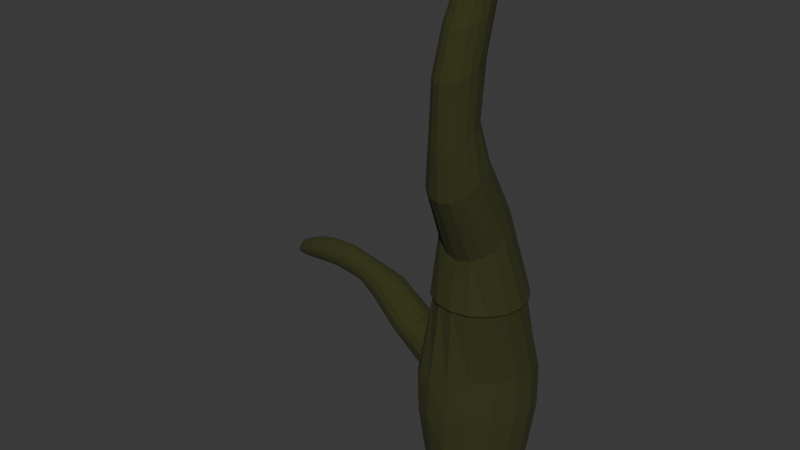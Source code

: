 # Source: tree.blend  (saved by Blender 5.0.119; exported with 4.5.12 LTS)
import bpy
from mathutils import Matrix  # noqa: F401  (used for matrix-valued properties, if any)

bpy.ops.wm.read_factory_settings(use_empty=True)
scene = bpy.context.scene
scene.name = 'Scene'

# ---- collections
col_collection = bpy.data.collections.new('Collection'); scene.collection.children.link(col_collection)

# ---- materials (node trees are filled in below, after node groups)
mat_cactus_material = bpy.data.materials.new('cactus_material')

# ---- material node trees
mat_cactus_material.use_nodes = True; mat_cactus_material.node_tree.nodes.clear()
_N = mat_cactus_material.node_tree.nodes; _L = mat_cactus_material.node_tree.links
n0 = _N.new('ShaderNodeBsdfPrincipled'); n0.name = 'Principled BSDF'; n0.location = (-200, 100)
n0.inputs[0].default_value = (0.03326, 0.03665, 0.005573, 1.0)
n0.inputs[2].default_value = 1.0
n1 = _N.new('ShaderNodeOutputMaterial'); n1.name = 'Material Output'; n1.location = (200, 100)
_L.new(n0.outputs[0], n1.inputs[0])
n1.is_active_output = True

# ---- world
world_world = bpy.data.worlds.new('World'); scene.world = world_world
world_world.use_nodes = True; world_world.node_tree.nodes.clear()
_N = world_world.node_tree.nodes; _L = world_world.node_tree.links
n0 = _N.new('ShaderNodeOutputWorld'); n0.name = 'World Output'; n0.location = (200, 100)
n1 = _N.new('ShaderNodeBackground'); n1.name = 'Background'; n1.location = (-200, 100)
n1.inputs[0].default_value = (0.05088, 0.05088, 0.05088, 1.0)
_L.new(n1.outputs[0], n0.inputs[0])
n0.is_active_output = True
world_world.color = (0.05088, 0.05088, 0.05088)
world_world.sun_shadow_jitter_overblur = 0.0

# ---- meshes
me_cylinder_001 = bpy.data.meshes.new('Cylinder.001')
me_cylinder_001.from_pydata([(0.0, -0.09114, 0.6444), (0.1376, -0.1505, 0.6193), (0.1946, -0.3165, 0.5284), (0.1376, -0.4294, 0.449), (0.0, -0.4845, 0.4036), (-0.1376, -0.4294, 0.449), (-0.1946, -0.2921, 0.5444), (-0.1376, -0.1505, 0.6193), (0.0, -0.1113, 1.273), (0.1, -0.1656, 1.262), (0.1415, -0.2976, 1.227), (0.1, -0.4301, 1.18), (0.0, -0.4848, 1.157), (-0.1, -0.4301, 1.18), (-0.1415, -0.2976, 1.227), (-0.1, -0.1656, 1.262), (0.0, 0.04452, 1.719), (0.07912, -0.003938, 1.717), (0.1119, -0.1223, 1.706), (0.07912, -0.2423, 1.687), (-1.49e-08, -0.2924, 1.677), (-0.07912, -0.2423, 1.687), (-0.1119, -0.1223, 1.706), (-0.07912, -0.003938, 1.717), (-1.49e-08, 0.1002, 1.912), (0.04408, 0.07174, 1.912), (0.06234, 0.002561, 1.91), (0.04408, -0.06731, 1.906), (-1.49e-08, -0.09644, 1.903), (-0.04408, -0.06731, 1.906), (-0.06234, 0.002561, 1.91), (-0.04408, 0.07175, 1.912), (0.07446, -0.1066, 0.6382), (-3.142e-09, 0.3368, -0.4313), (0.2382, 0.2382, -0.4313), (0.1798, -0.2159, 0.5875), (0.3368, -1.488e-09, -0.4313), (0.1798, -0.3671, 0.4953), (0.2382, -0.2382, -0.4313), (0.07446, -0.4703, 0.4158), (2.211e-09, -0.3368, -0.4313), (-0.07446, -0.4703, 0.4158), (-0.2382, -0.2382, -0.4313), (-0.1798, -0.3671, 0.4953), (-0.3368, -4.079e-09, -0.4313), (-0.1798, -0.2159, 0.5875), (-0.2382, 0.2382, -0.4313), (-0.07446, -0.1066, 0.6382), (0.05414, -0.1254, 1.27), (0.1307, -0.2261, 1.247), (0.1307, -0.3693, 1.203), (0.05414, -0.4706, 1.163), (-0.05414, -0.4706, 1.163), (-0.1307, -0.3693, 1.203), (-0.1307, -0.2261, 1.247), (-0.05414, -0.1254, 1.27), (0.1039, -0.2119, 0.8788), (0.147, -0.332, 0.8281), (0.0, -0.4993, 0.7356), (-0.1039, -0.4507, 0.7652), (-0.1039, -0.2119, 0.8788), (0.0, -0.1621, 0.8962), (0.1039, -0.4507, 0.7652), (-0.147, -0.332, 0.8281), (0.04278, 0.03179, 1.718), (0.1033, -0.05812, 1.712), (0.1033, -0.1871, 1.696), (0.04278, -0.2792, 1.679), (-0.04278, -0.2792, 1.679), (-0.1033, -0.1871, 1.696), (-0.1033, -0.05812, 1.712), (-0.04278, 0.03179, 1.718), (-0.09203, -0.3437, 1.482), (-0.1302, -0.2109, 1.514), (0.09203, -0.3437, 1.482), (0.0, -0.3989, 1.466), (0.09203, -0.07949, 1.535), (0.1302, -0.2109, 1.514), (-0.09203, -0.07949, 1.535), (0.0, -0.02565, 1.541), (0.02048, 0.08761, 1.922), (0.04943, 0.04221, 1.921), (0.04943, -0.02253, 1.919), (0.02048, -0.06866, 1.916), (-0.02048, -0.06866, 1.916), (-0.04943, -0.02253, 1.919), (-0.04943, 0.04221, 1.921), (-0.02048, 0.08761, 1.922), (-1.49e-08, 0.09051, 1.846), (0.06154, 0.05156, 1.845), (-0.06154, 0.05156, 1.845), (-0.06154, -0.1397, 1.832), (-0.08703, -0.04347, 1.841), (0.06154, -0.1397, 1.832), (-1.49e-08, -0.1799, 1.826), (0.08703, -0.04347, 1.841), (0.1286, 0.3106, -0.4321), (0.3106, 0.1286, -0.4321), (0.3106, -0.1286, -0.4321), (0.1286, -0.3106, -0.4321), (-0.1286, -0.3106, -0.4321), (-0.3106, -0.1286, -0.4321), (0.1358, -0.2671, 0.857), (-0.3106, 0.1286, -0.4321), (-0.1286, 0.3106, -0.4321), (-0.1202, -0.2826, 1.498), (-0.05625, -0.4867, 0.7435), (-0.05625, -0.175, 0.8919), (0.05625, -0.175, 0.8919), (0.1358, -0.3965, 0.7956), (-0.1358, -0.3965, 0.7956), (0.05625, -0.4867, 0.7435), (-0.1358, -0.2671, 0.857), (0.03293, 0.07935, 1.846), (0.0498, -0.3845, 1.471), (0.1202, -0.1395, 1.527), (-0.1202, -0.1395, 1.527), (-0.0498, -0.3845, 1.471), (0.1202, -0.2826, 1.498), (0.0498, -0.0396, 1.539), (-0.0498, -0.0396, 1.539), (-1.49e-08, 0.01911, 1.933), (-0.03293, 0.07935, 1.846), (-0.0795, -0.09452, 1.837), (0.03293, -0.1677, 1.829), (0.0795, 0.007863, 1.844), (-0.0795, 0.007863, 1.844), (-0.03293, -0.1677, 1.829), (0.0795, -0.09452, 1.837), (-1.49e-08, 0.1079, 0.249), (0.1722, 0.0474, 0.2145), (0.2435, -0.1098, 0.09264), (0.1722, -0.2217, -0.02216), (0.0, -0.2704, -0.08505), (-0.1722, -0.2217, -0.02216), (-0.2435, -0.09302, 0.1104), (-0.1722, 0.0474, 0.2145), (0.09322, 0.09335, 0.2388), (0.2251, -0.04416, 0.1651), (0.2251, -0.1671, 0.008897), (0.09322, -0.2564, -0.07028), (-0.09322, -0.2564, -0.07028), (-0.2251, -0.1629, 0.04016), (-0.2251, -0.01686, 0.1685), (-0.09322, 0.09335, 0.2388)], [], [(129, 0, 32, 137), (137, 32, 1, 130), (130, 1, 35, 138), (138, 35, 2, 131), (131, 2, 37, 139), (139, 37, 3, 132), (132, 3, 39, 140), (140, 39, 4, 133), (133, 4, 41, 141), (141, 41, 5, 134), (134, 5, 43, 142), (142, 43, 6, 135), (2, 35, 102, 57), (35, 1, 56, 102), (102, 56, 9, 49), (57, 102, 49, 10), (135, 6, 45, 143), (143, 45, 7, 136), (136, 7, 47, 144), (144, 47, 0, 129), (14, 53, 105, 73), (53, 13, 72, 105), (105, 72, 21, 69), (73, 105, 69, 22), (5, 41, 106, 59), (41, 4, 58, 106), (106, 58, 12, 52), (59, 106, 52, 13), (0, 47, 107, 61), (47, 7, 60, 107), (107, 60, 15, 55), (61, 107, 55, 8), (1, 32, 108, 56), (32, 0, 61, 108), (108, 61, 8, 48), (56, 108, 48, 9), (3, 37, 109, 62), (37, 2, 57, 109), (109, 57, 10, 50), (62, 109, 50, 11), (6, 43, 110, 63), (43, 5, 59, 110), (110, 59, 13, 53), (63, 110, 53, 14), (4, 39, 111, 58), (39, 3, 62, 111), (111, 62, 11, 51), (58, 111, 51, 12), (7, 45, 112, 60), (45, 6, 63, 112), (112, 63, 14, 54), (60, 112, 54, 15), (17, 64, 113, 89), (64, 16, 88, 113), (113, 88, 24, 80), (89, 113, 80, 25), (12, 51, 114, 75), (51, 11, 74, 114), (114, 74, 19, 67), (75, 114, 67, 20), (10, 49, 115, 77), (49, 9, 76, 115), (115, 76, 17, 65), (77, 115, 65, 18), (15, 54, 116, 78), (54, 14, 73, 116), (116, 73, 22, 70), (78, 116, 70, 23), (13, 52, 117, 72), (52, 12, 75, 117), (117, 75, 20, 68), (72, 117, 68, 21), (11, 50, 118, 74), (50, 10, 77, 118), (118, 77, 18, 66), (74, 118, 66, 19), (9, 48, 119, 76), (48, 8, 79, 119), (119, 79, 16, 64), (76, 119, 64, 17), (8, 55, 120, 79), (55, 15, 78, 120), (120, 78, 23, 71), (79, 120, 71, 16), (25, 80, 121, 81), (24, 87, 121, 80), (31, 86, 121, 87), (30, 85, 121, 86), (29, 84, 121, 85), (28, 83, 121, 84), (27, 82, 121, 83), (26, 81, 121, 82), (16, 71, 122, 88), (71, 23, 90, 122), (122, 90, 31, 87), (88, 122, 87, 24), (22, 69, 123, 92), (69, 21, 91, 123), (123, 91, 29, 85), (92, 123, 85, 30), (20, 67, 124, 94), (67, 19, 93, 124), (124, 93, 27, 83), (94, 124, 83, 28), (18, 65, 125, 95), (65, 17, 89, 125), (125, 89, 25, 81), (95, 125, 81, 26), (23, 70, 126, 90), (70, 22, 92, 126), (126, 92, 30, 86), (90, 126, 86, 31), (21, 68, 127, 91), (68, 20, 94, 127), (127, 94, 28, 84), (91, 127, 84, 29), (19, 66, 128, 93), (66, 18, 95, 128), (128, 95, 26, 82), (93, 128, 82, 27), (104, 144, 129, 33), (46, 136, 144, 104), (103, 143, 136, 46), (44, 135, 143, 103), (101, 142, 135, 44), (42, 134, 142, 101), (100, 141, 134, 42), (40, 133, 141, 100), (99, 140, 133, 40), (38, 132, 140, 99), (98, 139, 132, 38), (36, 131, 139, 98), (97, 138, 131, 36), (34, 130, 138, 97), (96, 137, 130, 34), (33, 129, 137, 96)])
_uv = me_cylinder_001.uv_layers.new(name='UVMap')
_uv.uv.foreach_set('vector', [1.0, 0.875, 1.0, 1.0, 0.9375, 0.9236, 0.9375, 0.8325, 0.9375, 0.8325, 0.9375, 0.9236, 0.875, 0.9167, 0.875, 0.8281, 0.875, 0.8281, 0.875, 0.9167, 0.8125, 0.9167, 0.8125, 0.8281, 0.8125, 0.8281, 0.8125, 0.9167, 0.75, 0.9167, 0.75, 0.8281, 0.75, 0.8281, 0.75, 0.9167, 0.6875, 0.9167, 0.6875, 0.8281, 0.6875, 0.8281, 0.6875, 0.9167, 0.625, 0.9167, 0.625, 0.8281, 0.625, 0.8281, 0.625, 0.9167, 0.5625, 0.9167, 0.5625, 0.8281, 0.5625, 0.8281, 0.5625, 0.9167, 0.5, 0.9167, 0.5, 0.8281, 0.5, 0.8281, 0.5, 0.9167, 0.4375, 0.9167, 0.4375, 0.8281, 0.4375, 0.8281, 0.4375, 0.9167, 0.375, 0.9167, 0.375, 0.8281, 0.375, 0.8281, 0.375, 0.9167, 0.3125, 0.9167, 0.3125, 0.8281, 0.3125, 0.8281, 0.3125, 0.9167, 0.25, 0.9167, 0.25, 0.8281, 0.75, 0.9167, 0.8125, 0.9167, 0.8125, 0.9896, 0.75, 0.9896, 0.8125, 0.9167, 0.875, 0.9167, 0.875, 0.9896, 0.8125, 0.9896, 0.8125, 0.9896, 0.875, 0.9896, 0.875, 1.0, 0.8125, 1.0, 0.75, 0.9896, 0.8125, 0.9896, 0.8125, 1.0, 0.75, 1.0, 0.25, 0.8281, 0.25, 0.9167, 0.1875, 0.9167, 0.1875, 0.8281, 0.1875, 0.8281, 0.1875, 0.9167, 0.125, 0.9167, 0.125, 0.8281, 0.125, 0.8281, 0.125, 0.9167, 0.0625, 0.9236, 0.0625, 0.8325, 0.0625, 0.8325, 0.0625, 0.9236, 0.0, 1.0, 0.0, 0.875, 0.25, 1.0, 0.3125, 1.0, 0.3125, 1.0, 0.25, 1.0, 0.3125, 1.0, 0.375, 1.0, 0.375, 1.0, 0.3125, 1.0, 0.3125, 1.0, 0.375, 1.0, 0.375, 1.0, 0.3125, 1.0, 0.25, 1.0, 0.3125, 1.0, 0.3125, 1.0, 0.25, 1.0, 0.375, 0.9167, 0.4375, 0.9167, 0.4375, 0.9896, 0.375, 0.9896, 0.4375, 0.9167, 0.5, 0.9167, 0.5, 0.9896, 0.4375, 0.9896, 0.4375, 0.9896, 0.5, 0.9896, 0.5, 1.0, 0.4375, 1.0, 0.375, 0.9896, 0.4375, 0.9896, 0.4375, 1.0, 0.375, 1.0, 0.0, 1.0, 0.0625, 0.9236, 0.0625, 0.9913, 0.0, 1.0, 0.0625, 0.9236, 0.125, 0.9167, 0.125, 0.9896, 0.0625, 0.9913, 0.0625, 0.9913, 0.125, 0.9896, 0.125, 1.0, 0.0625, 1.0, 0.0, 1.0, 0.0625, 0.9913, 0.0625, 1.0, 0.0, 1.0, 0.875, 0.9167, 0.9375, 0.9236, 0.9375, 0.9913, 0.875, 0.9896, 0.9375, 0.9236, 1.0, 1.0, 1.0, 1.0, 0.9375, 0.9913, 0.9375, 0.9913, 1.0, 1.0, 1.0, 1.0, 0.9375, 1.0, 0.875, 0.9896, 0.9375, 0.9913, 0.9375, 1.0, 0.875, 1.0, 0.625, 0.9167, 0.6875, 0.9167, 0.6875, 0.9896, 0.625, 0.9896, 0.6875, 0.9167, 0.75, 0.9167, 0.75, 0.9896, 0.6875, 0.9896, 0.6875, 0.9896, 0.75, 0.9896, 0.75, 1.0, 0.6875, 1.0, 0.625, 0.9896, 0.6875, 0.9896, 0.6875, 1.0, 0.625, 1.0, 0.25, 0.9167, 0.3125, 0.9167, 0.3125, 0.9896, 0.25, 0.9896, 0.3125, 0.9167, 0.375, 0.9167, 0.375, 0.9896, 0.3125, 0.9896, 0.3125, 0.9896, 0.375, 0.9896, 0.375, 1.0, 0.3125, 1.0, 0.25, 0.9896, 0.3125, 0.9896, 0.3125, 1.0, 0.25, 1.0, 0.5, 0.9167, 0.5625, 0.9167, 0.5625, 0.9896, 0.5, 0.9896, 0.5625, 0.9167, 0.625, 0.9167, 0.625, 0.9896, 0.5625, 0.9896, 0.5625, 0.9896, 0.625, 0.9896, 0.625, 1.0, 0.5625, 1.0, 0.5, 0.9896, 0.5625, 0.9896, 0.5625, 1.0, 0.5, 1.0, 0.125, 0.9167, 0.1875, 0.9167, 0.1875, 0.9896, 0.125, 0.9896, 0.1875, 0.9167, 0.25, 0.9167, 0.25, 0.9896, 0.1875, 0.9896, 0.1875, 0.9896, 0.25, 0.9896, 0.25, 1.0, 0.1875, 1.0, 0.125, 0.9896, 0.1875, 0.9896, 0.1875, 1.0, 0.125, 1.0, 0.875, 1.0, 0.9375, 1.0, 0.9375, 1.0, 0.875, 1.0, 0.9375, 1.0, 1.0, 1.0, 1.0, 1.0, 0.9375, 1.0, 0.9375, 1.0, 1.0, 1.0, 1.0, 1.0, 0.9375, 1.0, 0.875, 1.0, 0.9375, 1.0, 0.9375, 1.0, 0.875, 1.0, 0.5, 1.0, 0.5625, 1.0, 0.5625, 1.0, 0.5, 1.0, 0.5625, 1.0, 0.625, 1.0, 0.625, 1.0, 0.5625, 1.0, 0.5625, 1.0, 0.625, 1.0, 0.625, 1.0, 0.5625, 1.0, 0.5, 1.0, 0.5625, 1.0, 0.5625, 1.0, 0.5, 1.0, 0.75, 1.0, 0.8125, 1.0, 0.8125, 1.0, 0.75, 1.0, 0.8125, 1.0, 0.875, 1.0, 0.875, 1.0, 0.8125, 1.0, 0.8125, 1.0, 0.875, 1.0, 0.875, 1.0, 0.8125, 1.0, 0.75, 1.0, 0.8125, 1.0, 0.8125, 1.0, 0.75, 1.0, 0.125, 1.0, 0.1875, 1.0, 0.1875, 1.0, 0.125, 1.0, 0.1875, 1.0, 0.25, 1.0, 0.25, 1.0, 0.1875, 1.0, 0.1875, 1.0, 0.25, 1.0, 0.25, 1.0, 0.1875, 1.0, 0.125, 1.0, 0.1875, 1.0, 0.1875, 1.0, 0.125, 1.0, 0.375, 1.0, 0.4375, 1.0, 0.4375, 1.0, 0.375, 1.0, 0.4375, 1.0, 0.5, 1.0, 0.5, 1.0, 0.4375, 1.0, 0.4375, 1.0, 0.5, 1.0, 0.5, 1.0, 0.4375, 1.0, 0.375, 1.0, 0.4375, 1.0, 0.4375, 1.0, 0.375, 1.0, 0.625, 1.0, 0.6875, 1.0, 0.6875, 1.0, 0.625, 1.0, 0.6875, 1.0, 0.75, 1.0, 0.75, 1.0, 0.6875, 1.0, 0.6875, 1.0, 0.75, 1.0, 0.75, 1.0, 0.6875, 1.0, 0.625, 1.0, 0.6875, 1.0, 0.6875, 1.0, 0.625, 1.0, 0.875, 1.0, 0.9375, 1.0, 0.9375, 1.0, 0.875, 1.0, 0.9375, 1.0, 1.0, 1.0, 1.0, 1.0, 0.9375, 1.0, 0.9375, 1.0, 1.0, 1.0, 1.0, 1.0, 0.9375, 1.0, 0.875, 1.0, 0.9375, 1.0, 0.9375, 1.0, 0.875, 1.0, 0.0, 1.0, 0.0625, 1.0, 0.0625, 1.0, 0.0, 1.0, 0.0625, 1.0, 0.125, 1.0, 0.125, 1.0, 0.0625, 1.0, 0.0625, 1.0, 0.125, 1.0, 0.125, 1.0, 0.0625, 1.0, 0.0, 1.0, 0.0625, 1.0, 0.0625, 1.0, 0.0, 1.0, 0.4197, 0.4197, 0.3349, 0.4549, 0.25, 0.25, 0.4549, 0.3349, 0.25, 0.49, 0.1651, 0.4549, 0.25, 0.25, 0.3349, 0.4549, 0.08029, 0.4197, 0.04515, 0.3349, 0.25, 0.25, 0.1651, 0.4549, 0.01, 0.25, 0.04515, 0.1651, 0.25, 0.25, 0.04515, 0.3349, 0.08029, 0.08029, 0.1651, 0.04515, 0.25, 0.25, 0.04515, 0.1651, 0.25, 0.01, 0.3349, 0.04515, 0.25, 0.25, 0.1651, 0.04515, 0.4197, 0.08029, 0.4549, 0.1651, 0.25, 0.25, 0.3349, 0.04515, 0.49, 0.25, 0.4549, 0.3349, 0.25, 0.25, 0.4549, 0.1651, 0.0, 1.0, 0.0625, 1.0, 0.0625, 1.0, 0.0, 1.0, 0.0625, 1.0, 0.125, 1.0, 0.125, 1.0, 0.0625, 1.0, 0.0625, 1.0, 0.125, 1.0, 0.125, 1.0, 0.0625, 1.0, 0.0, 1.0, 0.0625, 1.0, 0.0625, 1.0, 0.0, 1.0, 0.25, 1.0, 0.3125, 1.0, 0.3125, 1.0, 0.25, 1.0, 0.3125, 1.0, 0.375, 1.0, 0.375, 1.0, 0.3125, 1.0, 0.3125, 1.0, 0.375, 1.0, 0.375, 1.0, 0.3125, 1.0, 0.25, 1.0, 0.3125, 1.0, 0.3125, 1.0, 0.25, 1.0, 0.5, 1.0, 0.5625, 1.0, 0.5625, 1.0, 0.5, 1.0, 0.5625, 1.0, 0.625, 1.0, 0.625, 1.0, 0.5625, 1.0, 0.5625, 1.0, 0.625, 1.0, 0.625, 1.0, 0.5625, 1.0, 0.5, 1.0, 0.5625, 1.0, 0.5625, 1.0, 0.5, 1.0, 0.75, 1.0, 0.8125, 1.0, 0.8125, 1.0, 0.75, 1.0, 0.8125, 1.0, 0.875, 1.0, 0.875, 1.0, 0.8125, 1.0, 0.8125, 1.0, 0.875, 1.0, 0.875, 1.0, 0.8125, 1.0, 0.75, 1.0, 0.8125, 1.0, 0.8125, 1.0, 0.75, 1.0, 0.125, 1.0, 0.1875, 1.0, 0.1875, 1.0, 0.125, 1.0, 0.1875, 1.0, 0.25, 1.0, 0.25, 1.0, 0.1875, 1.0, 0.1875, 1.0, 0.25, 1.0, 0.25, 1.0, 0.1875, 1.0, 0.125, 1.0, 0.1875, 1.0, 0.1875, 1.0, 0.125, 1.0, 0.375, 1.0, 0.4375, 1.0, 0.4375, 1.0, 0.375, 1.0, 0.4375, 1.0, 0.5, 1.0, 0.5, 1.0, 0.4375, 1.0, 0.4375, 1.0, 0.5, 1.0, 0.5, 1.0, 0.4375, 1.0, 0.375, 1.0, 0.4375, 1.0, 0.4375, 1.0, 0.375, 1.0, 0.625, 1.0, 0.6875, 1.0, 0.6875, 1.0, 0.625, 1.0, 0.6875, 1.0, 0.75, 1.0, 0.75, 1.0, 0.6875, 1.0, 0.6875, 1.0, 0.75, 1.0, 0.75, 1.0, 0.6875, 1.0, 0.625, 1.0, 0.6875, 1.0, 0.6875, 1.0, 0.625, 1.0, 0.0625, 0.7413, 0.0625, 0.8325, 0.0, 0.875, 0.0, 0.75, 0.125, 0.7396, 0.125, 0.8281, 0.0625, 0.8325, 0.0625, 0.7413, 0.1875, 0.7396, 0.1875, 0.8281, 0.125, 0.8281, 0.125, 0.7396, 0.25, 0.7396, 0.25, 0.8281, 0.1875, 0.8281, 0.1875, 0.7396, 0.3125, 0.7396, 0.3125, 0.8281, 0.25, 0.8281, 0.25, 0.7396, 0.375, 0.7396, 0.375, 0.8281, 0.3125, 0.8281, 0.3125, 0.7396, 0.4375, 0.7396, 0.4375, 0.8281, 0.375, 0.8281, 0.375, 0.7396, 0.5, 0.7396, 0.5, 0.8281, 0.4375, 0.8281, 0.4375, 0.7396, 0.5625, 0.7396, 0.5625, 0.8281, 0.5, 0.8281, 0.5, 0.7396, 0.625, 0.7396, 0.625, 0.8281, 0.5625, 0.8281, 0.5625, 0.7396, 0.6875, 0.7396, 0.6875, 0.8281, 0.625, 0.8281, 0.625, 0.7396, 0.75, 0.7396, 0.75, 0.8281, 0.6875, 0.8281, 0.6875, 0.7396, 0.8125, 0.7396, 0.8125, 0.8281, 0.75, 0.8281, 0.75, 0.7396, 0.875, 0.7396, 0.875, 0.8281, 0.8125, 0.8281, 0.8125, 0.7396, 0.9375, 0.7413, 0.9375, 0.8325, 0.875, 0.8281, 0.875, 0.7396, 1.0, 0.75, 1.0, 0.875, 0.9375, 0.8325, 0.9375, 0.7413])
me_cylinder_001.materials.append(mat_cactus_material)
me_cylinder_001.update()
me_cylinder_002 = bpy.data.meshes.new('Cylinder.002')
me_cylinder_002.from_pydata([(-0.1288, 0.3112, -0.1914), (-0.3108, 0.1291, -0.1914), (-0.3108, -0.1284, -0.1914), (-0.1288, -0.3105, -0.1914), (0.1288, -0.3105, -0.1914), (0.3108, -0.1284, -0.1914), (0.3108, 0.1291, -0.1914), (-2.334e-10, 0.3481, 0.9894), (0.2459, 0.3638, 0.9509), (0.3478, 0.1626, 0.975), (0.2459, -0.133, 1.013), (-1.008e-09, -0.3474, 0.9894), (-0.2459, -0.3325, 0.9509), (-0.3478, -0.1438, 0.975), (-0.2459, 0.1225, 1.013), (0.2525, 0.2964, 0.3742), (0.3571, 0.05828, 0.4045), (0.2525, -0.2135, 0.4401), (-5.748e-10, -0.3567, 0.4098), (-0.2525, -0.2702, 0.3742), (-0.3571, -0.05096, 0.4045), (-0.2525, 0.1958, 0.4401), (-1.396e-09, 0.3574, 0.4098), (0.1288, 0.3112, -0.1914), (-2.592e-10, 0.3145, 1.559), (0.2397, 0.2481, 0.1144), (-1.008e-09, 0.3393, -0.1884), (0.3389, 0.008116, 0.1437), (-0.2397, 0.24, -0.1884), (0.2397, -0.2364, 0.1738), (-0.3389, 0.000345, -0.1884), (-2.334e-10, -0.3386, 0.1444), (-0.2397, -0.2393, -0.1884), (-0.2397, -0.2269, 0.1144), (-2.334e-10, -0.3386, -0.1884), (-0.3389, -0.006576, 0.1437), (0.2397, -0.2393, -0.1884), (-0.2397, 0.2175, 0.1738), (0.3389, 0.000345, -0.1884), (-9.699e-10, 0.3713, 0.702), (0.2221, 0.2225, 1.559), (0.3141, 0.000345, 1.559), (0.2221, -0.2218, 1.559), (-1.654e-09, -0.3138, 1.559), (-0.2221, -0.2218, 1.559), (-0.3141, 0.000345, 1.559), (-0.2221, 0.2225, 1.559), (-0.1329, 0.2499, 1.009), (-0.3209, -0.0143, 0.9991), (-0.3209, -0.2534, 0.9551), (-0.1329, -0.3671, 0.9652), (0.1329, -0.2634, 1.009), (0.3209, 0.0167, 0.9991), (0.3209, 0.2838, 0.9551), (0.1329, 0.3888, 0.9652), (0.2623, 0.3481, 0.6609), (0.3709, 0.1174, 0.691), (0.2623, -0.1813, 0.732), (-2.78e-09, -0.3706, 0.702), (-0.2623, -0.3165, 0.6609), (-0.3709, -0.1029, 0.691), (-0.2623, 0.1659, 0.732), (-1.008e-09, 0.3393, 0.1444), (0.1365, 0.3574, 0.3857), (0.3295, 0.1908, 0.3821), (0.3295, -0.08314, 0.4285), (0.1365, -0.3122, 0.4323), (-0.1365, -0.3371, 0.3857), (-0.3295, -0.1698, 0.3821), (-0.3295, 0.07491, 0.4285), (-0.1365, 0.2957, 0.4323), (0.1193, 0.2884, 1.561), (0.288, 0.1196, 1.561), (0.288, -0.119, 1.561), (0.1193, -0.2877, 1.561), (-0.1193, -0.2877, 1.561), (-0.288, -0.119, 1.561), (-0.288, 0.1196, 1.561), (-0.1193, 0.2884, 1.561), (0.2397, 0.24, -0.1884), (-0.1418, 0.286, 0.7256), (-0.3423, 0.03063, 0.7176), (-0.3423, -0.2223, 0.6676), (-0.1418, -0.3702, 0.6753), (0.1418, -0.3024, 0.7256), (0.3423, -0.0337, 0.7176), (0.3423, 0.2506, 0.6676), (0.1418, 0.393, 0.6753), (0.1288, 0.319, 0.1206), (0.3108, 0.1364, 0.1203), (0.3108, -0.1224, 0.1616), (0.1288, -0.3128, 0.1621), (-0.1288, -0.3015, 0.1206), (-0.3108, -0.1219, 0.1203), (-0.3108, 0.1106, 0.1616), (-0.1288, 0.2969, 0.1621)], [], [(7, 24, 71, 54), (54, 71, 40, 8), (8, 40, 72, 53), (53, 72, 41, 9), (9, 41, 73, 52), (52, 73, 42, 10), (10, 42, 74, 51), (51, 74, 43, 11), (11, 43, 75, 50), (50, 75, 44, 12), (12, 44, 76, 49), (49, 76, 45, 13), (13, 45, 77, 48), (48, 77, 46, 14), (14, 46, 78, 47), (47, 78, 24, 7), (91, 31, 34, 4), (33, 93, 2, 32), (94, 37, 28, 1), (88, 25, 79, 23), (27, 90, 5, 38), (21, 61, 80, 70), (61, 14, 47, 80), (80, 47, 7, 39), (70, 80, 39, 22), (20, 60, 81, 69), (60, 13, 48, 81), (81, 48, 14, 61), (69, 81, 61, 21), (19, 59, 82, 68), (59, 12, 49, 82), (82, 49, 13, 60), (68, 82, 60, 20), (18, 58, 83, 67), (58, 11, 50, 83), (83, 50, 12, 59), (67, 83, 59, 19), (17, 57, 84, 66), (57, 10, 51, 84), (84, 51, 11, 58), (66, 84, 58, 18), (16, 56, 85, 65), (56, 9, 52, 85), (85, 52, 10, 57), (65, 85, 57, 17), (15, 55, 86, 64), (55, 8, 53, 86), (86, 53, 9, 56), (64, 86, 56, 16), (22, 39, 87, 63), (39, 7, 54, 87), (87, 54, 8, 55), (63, 87, 55, 15), (62, 22, 63, 88), (88, 63, 15, 25), (25, 15, 64, 89), (89, 64, 16, 27), (62, 88, 23, 26), (27, 16, 65, 90), (90, 65, 17, 29), (93, 35, 30, 2), (89, 27, 38, 6), (29, 17, 66, 91), (91, 66, 18, 31), (37, 95, 0, 28), (29, 91, 4, 36), (31, 18, 67, 92), (92, 67, 19, 33), (25, 89, 6, 79), (92, 33, 32, 3), (33, 19, 68, 93), (93, 68, 20, 35), (90, 29, 36, 5), (35, 94, 1, 30), (35, 20, 69, 94), (94, 69, 21, 37), (31, 92, 3, 34), (95, 62, 26, 0), (37, 21, 70, 95), (95, 70, 22, 62)])
_uv = me_cylinder_002.uv_layers.new(name='UVMap')
_uv.uv.foreach_set('vector', [1.0, 0.8467, 1.0, 0.9233, 0.9375, 0.9229, 0.9375, 0.8424, 0.9375, 0.8424, 0.9375, 0.9229, 0.875, 0.9228, 0.875, 0.842, 0.875, 0.842, 0.875, 0.9228, 0.8125, 0.9228, 0.8125, 0.842, 0.8125, 0.842, 0.8125, 0.9228, 0.75, 0.9228, 0.75, 0.842, 0.75, 0.842, 0.75, 0.9228, 0.6875, 0.9228, 0.6875, 0.842, 0.6875, 0.842, 0.6875, 0.9228, 0.625, 0.9228, 0.625, 0.842, 0.625, 0.842, 0.625, 0.9228, 0.5625, 0.9228, 0.5625, 0.842, 0.5625, 0.842, 0.5625, 0.9228, 0.5, 0.9228, 0.5, 0.842, 0.5, 0.842, 0.5, 0.9228, 0.4375, 0.9228, 0.4375, 0.842, 0.4375, 0.842, 0.4375, 0.9228, 0.375, 0.9228, 0.375, 0.842, 0.375, 0.842, 0.375, 0.9228, 0.3125, 0.9228, 0.3125, 0.842, 0.3125, 0.842, 0.3125, 0.9228, 0.25, 0.9228, 0.25, 0.842, 0.25, 0.842, 0.25, 0.9228, 0.1875, 0.9228, 0.1875, 0.842, 0.1875, 0.842, 0.1875, 0.9228, 0.125, 0.9228, 0.125, 0.842, 0.125, 0.842, 0.125, 0.9228, 0.0625, 0.9229, 0.0625, 0.8424, 0.0625, 0.8424, 0.0625, 0.9229, 0.0, 0.9233, 0.0, 0.8467, 0.5625, 0.5829, 0.5, 0.5829, 0.5, 0.5829, 0.5625, 0.5829, 0.375, 0.5829, 0.3125, 0.5829, 0.3125, 0.5829, 0.375, 0.5829, 0.1875, 0.5829, 0.125, 0.5829, 0.125, 0.5829, 0.1875, 0.5829, 0.9375, 0.5828, 0.875, 0.5829, 0.875, 0.5829, 0.9375, 0.5828, 0.75, 0.5829, 0.6875, 0.5829, 0.6875, 0.5829, 0.75, 0.5829, 0.125, 0.6678, 0.125, 0.7557, 0.0625, 0.7557, 0.0625, 0.6676, 0.125, 0.7557, 0.125, 0.842, 0.0625, 0.8424, 0.0625, 0.7557, 0.0625, 0.7557, 0.0625, 0.8424, 0.0, 0.8467, 0.0, 0.7559, 0.0625, 0.6676, 0.0625, 0.7557, 0.0, 0.7559, 0.0, 0.6651, 0.25, 0.6678, 0.25, 0.7557, 0.1875, 0.7557, 0.1875, 0.6678, 0.25, 0.7557, 0.25, 0.842, 0.1875, 0.842, 0.1875, 0.7557, 0.1875, 0.7557, 0.1875, 0.842, 0.125, 0.842, 0.125, 0.7557, 0.1875, 0.6678, 0.1875, 0.7557, 0.125, 0.7557, 0.125, 0.6678, 0.375, 0.6678, 0.375, 0.7557, 0.3125, 0.7557, 0.3125, 0.6678, 0.375, 0.7557, 0.375, 0.842, 0.3125, 0.842, 0.3125, 0.7557, 0.3125, 0.7557, 0.3125, 0.842, 0.25, 0.842, 0.25, 0.7557, 0.3125, 0.6678, 0.3125, 0.7557, 0.25, 0.7557, 0.25, 0.6678, 0.5, 0.6678, 0.5, 0.7557, 0.4375, 0.7557, 0.4375, 0.6678, 0.5, 0.7557, 0.5, 0.842, 0.4375, 0.842, 0.4375, 0.7557, 0.4375, 0.7557, 0.4375, 0.842, 0.375, 0.842, 0.375, 0.7557, 0.4375, 0.6678, 0.4375, 0.7557, 0.375, 0.7557, 0.375, 0.6678, 0.625, 0.6678, 0.625, 0.7557, 0.5625, 0.7557, 0.5625, 0.6678, 0.625, 0.7557, 0.625, 0.842, 0.5625, 0.842, 0.5625, 0.7557, 0.5625, 0.7557, 0.5625, 0.842, 0.5, 0.842, 0.5, 0.7557, 0.5625, 0.6678, 0.5625, 0.7557, 0.5, 0.7557, 0.5, 0.6678, 0.75, 0.6678, 0.75, 0.7557, 0.6875, 0.7557, 0.6875, 0.6678, 0.75, 0.7557, 0.75, 0.842, 0.6875, 0.842, 0.6875, 0.7557, 0.6875, 0.7557, 0.6875, 0.842, 0.625, 0.842, 0.625, 0.7557, 0.6875, 0.6678, 0.6875, 0.7557, 0.625, 0.7557, 0.625, 0.6678, 0.875, 0.6678, 0.875, 0.7557, 0.8125, 0.7557, 0.8125, 0.6678, 0.875, 0.7557, 0.875, 0.842, 0.8125, 0.842, 0.8125, 0.7557, 0.8125, 0.7557, 0.8125, 0.842, 0.75, 0.842, 0.75, 0.7557, 0.8125, 0.6678, 0.8125, 0.7557, 0.75, 0.7557, 0.75, 0.6678, 1.0, 0.6651, 1.0, 0.7559, 0.9375, 0.7557, 0.9375, 0.6676, 1.0, 0.7559, 1.0, 0.8467, 0.9375, 0.8424, 0.9375, 0.7557, 0.9375, 0.7557, 0.9375, 0.8424, 0.875, 0.842, 0.875, 0.7557, 0.9375, 0.6676, 0.9375, 0.7557, 0.875, 0.7557, 0.875, 0.6678, 1.0, 0.5825, 1.0, 0.6651, 0.9375, 0.6676, 0.9375, 0.5828, 0.9375, 0.5828, 0.9375, 0.6676, 0.875, 0.6678, 0.875, 0.5829, 0.875, 0.5829, 0.875, 0.6678, 0.8125, 0.6678, 0.8125, 0.5829, 0.8125, 0.5829, 0.8125, 0.6678, 0.75, 0.6678, 0.75, 0.5829, 1.0, 0.5825, 0.9375, 0.5828, 0.9375, 0.5828, 1.0, 0.5825, 0.75, 0.5829, 0.75, 0.6678, 0.6875, 0.6678, 0.6875, 0.5829, 0.6875, 0.5829, 0.6875, 0.6678, 0.625, 0.6678, 0.625, 0.5829, 0.3125, 0.5829, 0.25, 0.5829, 0.25, 0.5829, 0.3125, 0.5829, 0.8125, 0.5829, 0.75, 0.5829, 0.75, 0.5829, 0.8125, 0.5829, 0.625, 0.5829, 0.625, 0.6678, 0.5625, 0.6678, 0.5625, 0.5829, 0.5625, 0.5829, 0.5625, 0.6678, 0.5, 0.6678, 0.5, 0.5829, 0.125, 0.5829, 0.0625, 0.5828, 0.0625, 0.5828, 0.125, 0.5829, 0.625, 0.5829, 0.5625, 0.5829, 0.5625, 0.5829, 0.625, 0.5829, 0.5, 0.5829, 0.5, 0.6678, 0.4375, 0.6678, 0.4375, 0.5829, 0.4375, 0.5829, 0.4375, 0.6678, 0.375, 0.6678, 0.375, 0.5829, 0.875, 0.5829, 0.8125, 0.5829, 0.8125, 0.5829, 0.875, 0.5829, 0.4375, 0.5829, 0.375, 0.5829, 0.375, 0.5829, 0.4375, 0.5829, 0.375, 0.5829, 0.375, 0.6678, 0.3125, 0.6678, 0.3125, 0.5829, 0.3125, 0.5829, 0.3125, 0.6678, 0.25, 0.6678, 0.25, 0.5829, 0.6875, 0.5829, 0.625, 0.5829, 0.625, 0.5829, 0.6875, 0.5829, 0.25, 0.5829, 0.1875, 0.5829, 0.1875, 0.5829, 0.25, 0.5829, 0.25, 0.5829, 0.25, 0.6678, 0.1875, 0.6678, 0.1875, 0.5829, 0.1875, 0.5829, 0.1875, 0.6678, 0.125, 0.6678, 0.125, 0.5829, 0.5, 0.5829, 0.4375, 0.5829, 0.4375, 0.5829, 0.5, 0.5829, 0.0625, 0.5828, 0.0, 0.5825, 0.0, 0.5825, 0.0625, 0.5828, 0.125, 0.5829, 0.125, 0.6678, 0.0625, 0.6676, 0.0625, 0.5828, 0.0625, 0.5828, 0.0625, 0.6676, 0.0, 0.6651, 0.0, 0.5825])
me_cylinder_002.materials.append(mat_cactus_material)
me_cylinder_002.update()
me_cylinder_007 = bpy.data.meshes.new('Cylinder.007')
me_cylinder_007.from_pydata([(-0.005968, 0.00169, 0.1058), (0.01777, 0.08425, 0.1363), (0.09622, 0.1184, 0.2184), (0.1598, 0.08425, 0.2715), (0.1947, 0.00169, 0.2963), (0.1598, -0.08087, 0.2715), (0.0832, -0.1151, 0.2067), (0.01777, -0.08087, 0.1363), (-0.3671, 0.00169, 0.2151), (-0.3522, 0.06172, 0.2448), (-0.3114, 0.08658, 0.3159), (-0.2636, 0.06172, 0.3853), (-0.2418, 0.00169, 0.4135), (-0.2636, -0.05834, 0.3853), (-0.3114, -0.0832, 0.3159), (-0.3522, -0.05834, 0.2448), (-0.6498, 0.00169, 0.194), (-0.6409, 0.04916, 0.2217), (-0.6161, 0.06882, 0.2886), (-0.5866, 0.04916, 0.3553), (-0.573, 0.00169, 0.3827), (-0.5866, -0.04578, 0.3553), (-0.6161, -0.06544, 0.2886), (-0.6409, -0.04578, 0.2217), (-0.7703, 0.00169, 0.1917), (-0.7658, 0.02814, 0.2082), (-0.754, 0.0391, 0.248), (-0.7407, 0.02814, 0.2878), (-0.7347, 0.00169, 0.3043), (-0.7407, -0.02476, 0.2878), (-0.754, -0.03571, 0.248), (-0.7658, -0.02476, 0.2082), (1.635e-05, 0.04636, 0.1138), (0.551, 0.00169, -0.3093), (0.5663, 0.1446, -0.2521), (0.04638, 0.1095, 0.1692), (0.6033, 0.2038, -0.1141), (0.1233, 0.1095, 0.2426), (0.6403, 0.1446, 0.02394), (0.1854, 0.04636, 0.29), (0.6556, 0.00169, 0.08111), (0.1854, -0.04298, 0.29), (0.6403, -0.1412, 0.02394), (0.1233, -0.1062, 0.2426), (0.6033, -0.2004, -0.1141), (0.04638, -0.1062, 0.1692), (0.5663, -0.1412, -0.2521), (1.63e-05, -0.04298, 0.1138), (-0.3634, 0.03417, 0.2228), (-0.3344, 0.08012, 0.2776), (-0.2864, 0.08012, 0.3537), (-0.2476, 0.03417, 0.4062), (-0.2476, -0.03079, 0.4062), (-0.2864, -0.07673, 0.3537), (-0.3344, -0.07673, 0.2776), (-0.3634, -0.03079, 0.2228), (-0.1231, 0.06405, 0.2122), (-0.07506, 0.08988, 0.2739), (0.004563, 0.00169, 0.3565), (-0.02016, -0.06067, 0.3329), (-0.1231, -0.06067, 0.2122), (-0.1409, 0.00169, 0.186), (-0.02016, 0.06405, 0.3329), (-0.07506, -0.0865, 0.2739), (-0.6475, 0.02736, 0.2013), (-0.6301, 0.06365, 0.2525), (-0.6007, 0.06365, 0.3247), (-0.5766, 0.02736, 0.3755), (-0.5766, -0.02398, 0.3755), (-0.6007, -0.06027, 0.3247), (-0.6301, -0.06027, 0.2525), (-0.6475, -0.02398, 0.2013), (-0.4524, -0.05353, 0.3823), (-0.4913, -0.0764, 0.3102), (-0.4524, 0.05691, 0.3823), (-0.4345, 0.00169, 0.4118), (-0.5239, 0.05691, 0.2373), (-0.4913, 0.07978, 0.3102), (-0.5239, -0.05353, 0.2373), (-0.5357, 0.00169, 0.207), (-0.7742, 0.01398, 0.2006), (-0.7668, 0.03135, 0.2268), (-0.7553, 0.03135, 0.2639), (-0.7463, 0.01398, 0.2902), (-0.7463, -0.0106, 0.2902), (-0.7553, -0.02797, 0.2639), (-0.7668, -0.02797, 0.2268), (-0.7742, -0.0106, 0.2006), (-0.7305, 0.00169, 0.1871), (-0.7242, 0.03861, 0.2096), (-0.7242, -0.03523, 0.2096), (-0.6865, -0.03523, 0.3183), (-0.7068, -0.05053, 0.2639), (-0.6865, 0.03861, 0.3183), (-0.6773, 0.00169, 0.3408), (-0.7068, 0.05391, 0.2639), (0.5555, 0.07888, -0.2942), (0.5838, 0.188, -0.1888), (0.6237, 0.188, -0.03965), (0.652, 0.07888, 0.06579), (0.652, -0.0755, 0.06579), (0.6237, -0.1847, -0.03965), (-0.1019, 0.08316, 0.2408), (0.5838, -0.1847, -0.1888), (0.5555, -0.0755, -0.2942), (-0.4711, -0.07044, 0.3493), (-0.001983, -0.03206, 0.3504), (-0.1364, -0.03206, 0.1928), (-0.1364, 0.03544, 0.1928), (-0.0462, 0.08316, 0.3062), (-0.0462, -0.07978, 0.3062), (-0.001983, 0.03544, 0.3504), (-0.1019, -0.07978, 0.2408), (-0.729, 0.02145, 0.1936), (-0.4393, 0.03157, 0.4041), (-0.5098, 0.07382, 0.2708), (-0.5098, -0.07044, 0.2708), (-0.4393, -0.02819, 0.4041), (-0.4711, 0.07382, 0.3493), (-0.5327, 0.03157, 0.2149), (-0.5327, -0.02819, 0.2149), (-0.7701, 0.00169, 0.2421), (-0.729, -0.01807, 0.1936), (-0.6966, -0.04601, 0.2929), (-0.6804, 0.02145, 0.334), (-0.7168, 0.04939, 0.2347), (-0.7168, -0.04601, 0.2347), (-0.6804, -0.01807, 0.334), (-0.6966, 0.04939, 0.2929), (0.1922, 0.00169, -0.07098), (0.2217, 0.105, -0.04128), (0.3167, 0.1478, 0.03093), (0.4006, 0.105, 0.07791), (0.4446, 0.00169, 0.09639), (0.4006, -0.1016, 0.07791), (0.3038, -0.1444, 0.02394), (0.2217, -0.1016, -0.04128), (0.2005, 0.05762, -0.06414), (0.2645, 0.1367, 0.00412), (0.3741, 0.1367, 0.05109), (0.4339, 0.05762, 0.0906), (0.4339, -0.05424, 0.0906), (0.3554, -0.1333, 0.05355), (0.2583, -0.1333, -0.01118), (0.2005, -0.05424, -0.06414)], [], [(129, 0, 32, 137), (137, 32, 1, 130), (130, 1, 35, 138), (138, 35, 2, 131), (131, 2, 37, 139), (139, 37, 3, 132), (132, 3, 39, 140), (140, 39, 4, 133), (133, 4, 41, 141), (141, 41, 5, 134), (134, 5, 43, 142), (142, 43, 6, 135), (2, 35, 102, 57), (35, 1, 56, 102), (102, 56, 9, 49), (57, 102, 49, 10), (135, 6, 45, 143), (143, 45, 7, 136), (136, 7, 47, 144), (144, 47, 0, 129), (14, 53, 105, 73), (53, 13, 72, 105), (105, 72, 21, 69), (73, 105, 69, 22), (5, 41, 106, 59), (41, 4, 58, 106), (106, 58, 12, 52), (59, 106, 52, 13), (0, 47, 107, 61), (47, 7, 60, 107), (107, 60, 15, 55), (61, 107, 55, 8), (1, 32, 108, 56), (32, 0, 61, 108), (108, 61, 8, 48), (56, 108, 48, 9), (3, 37, 109, 62), (37, 2, 57, 109), (109, 57, 10, 50), (62, 109, 50, 11), (6, 43, 110, 63), (43, 5, 59, 110), (110, 59, 13, 53), (63, 110, 53, 14), (4, 39, 111, 58), (39, 3, 62, 111), (111, 62, 11, 51), (58, 111, 51, 12), (7, 45, 112, 60), (45, 6, 63, 112), (112, 63, 14, 54), (60, 112, 54, 15), (17, 64, 113, 89), (64, 16, 88, 113), (113, 88, 24, 80), (89, 113, 80, 25), (12, 51, 114, 75), (51, 11, 74, 114), (114, 74, 19, 67), (75, 114, 67, 20), (10, 49, 115, 77), (49, 9, 76, 115), (115, 76, 17, 65), (77, 115, 65, 18), (15, 54, 116, 78), (54, 14, 73, 116), (116, 73, 22, 70), (78, 116, 70, 23), (13, 52, 117, 72), (52, 12, 75, 117), (117, 75, 20, 68), (72, 117, 68, 21), (11, 50, 118, 74), (50, 10, 77, 118), (118, 77, 18, 66), (74, 118, 66, 19), (9, 48, 119, 76), (48, 8, 79, 119), (119, 79, 16, 64), (76, 119, 64, 17), (8, 55, 120, 79), (55, 15, 78, 120), (120, 78, 23, 71), (79, 120, 71, 16), (25, 80, 121, 81), (24, 87, 121, 80), (31, 86, 121, 87), (30, 85, 121, 86), (29, 84, 121, 85), (28, 83, 121, 84), (27, 82, 121, 83), (26, 81, 121, 82), (16, 71, 122, 88), (71, 23, 90, 122), (122, 90, 31, 87), (88, 122, 87, 24), (22, 69, 123, 92), (69, 21, 91, 123), (123, 91, 29, 85), (92, 123, 85, 30), (20, 67, 124, 94), (67, 19, 93, 124), (124, 93, 27, 83), (94, 124, 83, 28), (18, 65, 125, 95), (65, 17, 89, 125), (125, 89, 25, 81), (95, 125, 81, 26), (23, 70, 126, 90), (70, 22, 92, 126), (126, 92, 30, 86), (90, 126, 86, 31), (21, 68, 127, 91), (68, 20, 94, 127), (127, 94, 28, 84), (91, 127, 84, 29), (19, 66, 128, 93), (66, 18, 95, 128), (128, 95, 26, 82), (93, 128, 82, 27), (104, 144, 129, 33), (46, 136, 144, 104), (103, 143, 136, 46), (44, 135, 143, 103), (101, 142, 135, 44), (42, 134, 142, 101), (100, 141, 134, 42), (40, 133, 141, 100), (99, 140, 133, 40), (38, 132, 140, 99), (98, 139, 132, 38), (36, 131, 139, 98), (97, 138, 131, 36), (34, 130, 138, 97), (96, 137, 130, 34), (33, 129, 137, 96)])
_uv = me_cylinder_007.uv_layers.new(name='UVMap')
_uv.uv.foreach_set('vector', [1.0, 0.875, 1.0, 1.0, 0.9375, 0.9236, 0.9375, 0.8325, 0.9375, 0.8325, 0.9375, 0.9236, 0.875, 0.9167, 0.875, 0.8281, 0.875, 0.8281, 0.875, 0.9167, 0.8125, 0.9167, 0.8125, 0.8281, 0.8125, 0.8281, 0.8125, 0.9167, 0.75, 0.9167, 0.75, 0.8281, 0.75, 0.8281, 0.75, 0.9167, 0.6875, 0.9167, 0.6875, 0.8281, 0.6875, 0.8281, 0.6875, 0.9167, 0.625, 0.9167, 0.625, 0.8281, 0.625, 0.8281, 0.625, 0.9167, 0.5625, 0.9167, 0.5625, 0.8281, 0.5625, 0.8281, 0.5625, 0.9167, 0.5, 0.9167, 0.5, 0.8281, 0.5, 0.8281, 0.5, 0.9167, 0.4375, 0.9167, 0.4375, 0.8281, 0.4375, 0.8281, 0.4375, 0.9167, 0.375, 0.9167, 0.375, 0.8281, 0.375, 0.8281, 0.375, 0.9167, 0.3125, 0.9167, 0.3125, 0.8281, 0.3125, 0.8281, 0.3125, 0.9167, 0.25, 0.9167, 0.25, 0.8281, 0.75, 0.9167, 0.8125, 0.9167, 0.8125, 0.9896, 0.75, 0.9896, 0.8125, 0.9167, 0.875, 0.9167, 0.875, 0.9896, 0.8125, 0.9896, 0.8125, 0.9896, 0.875, 0.9896, 0.875, 1.0, 0.8125, 1.0, 0.75, 0.9896, 0.8125, 0.9896, 0.8125, 1.0, 0.75, 1.0, 0.25, 0.8281, 0.25, 0.9167, 0.1875, 0.9167, 0.1875, 0.8281, 0.1875, 0.8281, 0.1875, 0.9167, 0.125, 0.9167, 0.125, 0.8281, 0.125, 0.8281, 0.125, 0.9167, 0.0625, 0.9236, 0.0625, 0.8325, 0.0625, 0.8325, 0.0625, 0.9236, 0.0, 1.0, 0.0, 0.875, 0.25, 1.0, 0.3125, 1.0, 0.3125, 1.0, 0.25, 1.0, 0.3125, 1.0, 0.375, 1.0, 0.375, 1.0, 0.3125, 1.0, 0.3125, 1.0, 0.375, 1.0, 0.375, 1.0, 0.3125, 1.0, 0.25, 1.0, 0.3125, 1.0, 0.3125, 1.0, 0.25, 1.0, 0.375, 0.9167, 0.4375, 0.9167, 0.4375, 0.9896, 0.375, 0.9896, 0.4375, 0.9167, 0.5, 0.9167, 0.5, 0.9896, 0.4375, 0.9896, 0.4375, 0.9896, 0.5, 0.9896, 0.5, 1.0, 0.4375, 1.0, 0.375, 0.9896, 0.4375, 0.9896, 0.4375, 1.0, 0.375, 1.0, 0.0, 1.0, 0.0625, 0.9236, 0.0625, 0.9913, 0.0, 1.0, 0.0625, 0.9236, 0.125, 0.9167, 0.125, 0.9896, 0.0625, 0.9913, 0.0625, 0.9913, 0.125, 0.9896, 0.125, 1.0, 0.0625, 1.0, 0.0, 1.0, 0.0625, 0.9913, 0.0625, 1.0, 0.0, 1.0, 0.875, 0.9167, 0.9375, 0.9236, 0.9375, 0.9913, 0.875, 0.9896, 0.9375, 0.9236, 1.0, 1.0, 1.0, 1.0, 0.9375, 0.9913, 0.9375, 0.9913, 1.0, 1.0, 1.0, 1.0, 0.9375, 1.0, 0.875, 0.9896, 0.9375, 0.9913, 0.9375, 1.0, 0.875, 1.0, 0.625, 0.9167, 0.6875, 0.9167, 0.6875, 0.9896, 0.625, 0.9896, 0.6875, 0.9167, 0.75, 0.9167, 0.75, 0.9896, 0.6875, 0.9896, 0.6875, 0.9896, 0.75, 0.9896, 0.75, 1.0, 0.6875, 1.0, 0.625, 0.9896, 0.6875, 0.9896, 0.6875, 1.0, 0.625, 1.0, 0.25, 0.9167, 0.3125, 0.9167, 0.3125, 0.9896, 0.25, 0.9896, 0.3125, 0.9167, 0.375, 0.9167, 0.375, 0.9896, 0.3125, 0.9896, 0.3125, 0.9896, 0.375, 0.9896, 0.375, 1.0, 0.3125, 1.0, 0.25, 0.9896, 0.3125, 0.9896, 0.3125, 1.0, 0.25, 1.0, 0.5, 0.9167, 0.5625, 0.9167, 0.5625, 0.9896, 0.5, 0.9896, 0.5625, 0.9167, 0.625, 0.9167, 0.625, 0.9896, 0.5625, 0.9896, 0.5625, 0.9896, 0.625, 0.9896, 0.625, 1.0, 0.5625, 1.0, 0.5, 0.9896, 0.5625, 0.9896, 0.5625, 1.0, 0.5, 1.0, 0.125, 0.9167, 0.1875, 0.9167, 0.1875, 0.9896, 0.125, 0.9896, 0.1875, 0.9167, 0.25, 0.9167, 0.25, 0.9896, 0.1875, 0.9896, 0.1875, 0.9896, 0.25, 0.9896, 0.25, 1.0, 0.1875, 1.0, 0.125, 0.9896, 0.1875, 0.9896, 0.1875, 1.0, 0.125, 1.0, 0.875, 1.0, 0.9375, 1.0, 0.9375, 1.0, 0.875, 1.0, 0.9375, 1.0, 1.0, 1.0, 1.0, 1.0, 0.9375, 1.0, 0.9375, 1.0, 1.0, 1.0, 1.0, 1.0, 0.9375, 1.0, 0.875, 1.0, 0.9375, 1.0, 0.9375, 1.0, 0.875, 1.0, 0.5, 1.0, 0.5625, 1.0, 0.5625, 1.0, 0.5, 1.0, 0.5625, 1.0, 0.625, 1.0, 0.625, 1.0, 0.5625, 1.0, 0.5625, 1.0, 0.625, 1.0, 0.625, 1.0, 0.5625, 1.0, 0.5, 1.0, 0.5625, 1.0, 0.5625, 1.0, 0.5, 1.0, 0.75, 1.0, 0.8125, 1.0, 0.8125, 1.0, 0.75, 1.0, 0.8125, 1.0, 0.875, 1.0, 0.875, 1.0, 0.8125, 1.0, 0.8125, 1.0, 0.875, 1.0, 0.875, 1.0, 0.8125, 1.0, 0.75, 1.0, 0.8125, 1.0, 0.8125, 1.0, 0.75, 1.0, 0.125, 1.0, 0.1875, 1.0, 0.1875, 1.0, 0.125, 1.0, 0.1875, 1.0, 0.25, 1.0, 0.25, 1.0, 0.1875, 1.0, 0.1875, 1.0, 0.25, 1.0, 0.25, 1.0, 0.1875, 1.0, 0.125, 1.0, 0.1875, 1.0, 0.1875, 1.0, 0.125, 1.0, 0.375, 1.0, 0.4375, 1.0, 0.4375, 1.0, 0.375, 1.0, 0.4375, 1.0, 0.5, 1.0, 0.5, 1.0, 0.4375, 1.0, 0.4375, 1.0, 0.5, 1.0, 0.5, 1.0, 0.4375, 1.0, 0.375, 1.0, 0.4375, 1.0, 0.4375, 1.0, 0.375, 1.0, 0.625, 1.0, 0.6875, 1.0, 0.6875, 1.0, 0.625, 1.0, 0.6875, 1.0, 0.75, 1.0, 0.75, 1.0, 0.6875, 1.0, 0.6875, 1.0, 0.75, 1.0, 0.75, 1.0, 0.6875, 1.0, 0.625, 1.0, 0.6875, 1.0, 0.6875, 1.0, 0.625, 1.0, 0.875, 1.0, 0.9375, 1.0, 0.9375, 1.0, 0.875, 1.0, 0.9375, 1.0, 1.0, 1.0, 1.0, 1.0, 0.9375, 1.0, 0.9375, 1.0, 1.0, 1.0, 1.0, 1.0, 0.9375, 1.0, 0.875, 1.0, 0.9375, 1.0, 0.9375, 1.0, 0.875, 1.0, 0.0, 1.0, 0.0625, 1.0, 0.0625, 1.0, 0.0, 1.0, 0.0625, 1.0, 0.125, 1.0, 0.125, 1.0, 0.0625, 1.0, 0.0625, 1.0, 0.125, 1.0, 0.125, 1.0, 0.0625, 1.0, 0.0, 1.0, 0.0625, 1.0, 0.0625, 1.0, 0.0, 1.0, 0.4197, 0.4197, 0.3349, 0.4549, 0.25, 0.25, 0.4549, 0.3349, 0.25, 0.49, 0.1651, 0.4549, 0.25, 0.25, 0.3349, 0.4549, 0.08029, 0.4197, 0.04515, 0.3349, 0.25, 0.25, 0.1651, 0.4549, 0.01, 0.25, 0.04515, 0.1651, 0.25, 0.25, 0.04515, 0.3349, 0.08029, 0.08029, 0.1651, 0.04515, 0.25, 0.25, 0.04515, 0.1651, 0.25, 0.01, 0.3349, 0.04515, 0.25, 0.25, 0.1651, 0.04515, 0.4197, 0.08029, 0.4549, 0.1651, 0.25, 0.25, 0.3349, 0.04515, 0.49, 0.25, 0.4549, 0.3349, 0.25, 0.25, 0.4549, 0.1651, 0.0, 1.0, 0.0625, 1.0, 0.0625, 1.0, 0.0, 1.0, 0.0625, 1.0, 0.125, 1.0, 0.125, 1.0, 0.0625, 1.0, 0.0625, 1.0, 0.125, 1.0, 0.125, 1.0, 0.0625, 1.0, 0.0, 1.0, 0.0625, 1.0, 0.0625, 1.0, 0.0, 1.0, 0.25, 1.0, 0.3125, 1.0, 0.3125, 1.0, 0.25, 1.0, 0.3125, 1.0, 0.375, 1.0, 0.375, 1.0, 0.3125, 1.0, 0.3125, 1.0, 0.375, 1.0, 0.375, 1.0, 0.3125, 1.0, 0.25, 1.0, 0.3125, 1.0, 0.3125, 1.0, 0.25, 1.0, 0.5, 1.0, 0.5625, 1.0, 0.5625, 1.0, 0.5, 1.0, 0.5625, 1.0, 0.625, 1.0, 0.625, 1.0, 0.5625, 1.0, 0.5625, 1.0, 0.625, 1.0, 0.625, 1.0, 0.5625, 1.0, 0.5, 1.0, 0.5625, 1.0, 0.5625, 1.0, 0.5, 1.0, 0.75, 1.0, 0.8125, 1.0, 0.8125, 1.0, 0.75, 1.0, 0.8125, 1.0, 0.875, 1.0, 0.875, 1.0, 0.8125, 1.0, 0.8125, 1.0, 0.875, 1.0, 0.875, 1.0, 0.8125, 1.0, 0.75, 1.0, 0.8125, 1.0, 0.8125, 1.0, 0.75, 1.0, 0.125, 1.0, 0.1875, 1.0, 0.1875, 1.0, 0.125, 1.0, 0.1875, 1.0, 0.25, 1.0, 0.25, 1.0, 0.1875, 1.0, 0.1875, 1.0, 0.25, 1.0, 0.25, 1.0, 0.1875, 1.0, 0.125, 1.0, 0.1875, 1.0, 0.1875, 1.0, 0.125, 1.0, 0.375, 1.0, 0.4375, 1.0, 0.4375, 1.0, 0.375, 1.0, 0.4375, 1.0, 0.5, 1.0, 0.5, 1.0, 0.4375, 1.0, 0.4375, 1.0, 0.5, 1.0, 0.5, 1.0, 0.4375, 1.0, 0.375, 1.0, 0.4375, 1.0, 0.4375, 1.0, 0.375, 1.0, 0.625, 1.0, 0.6875, 1.0, 0.6875, 1.0, 0.625, 1.0, 0.6875, 1.0, 0.75, 1.0, 0.75, 1.0, 0.6875, 1.0, 0.6875, 1.0, 0.75, 1.0, 0.75, 1.0, 0.6875, 1.0, 0.625, 1.0, 0.6875, 1.0, 0.6875, 1.0, 0.625, 1.0, 0.0625, 0.7413, 0.0625, 0.8325, 0.0, 0.875, 0.0, 0.75, 0.125, 0.7396, 0.125, 0.8281, 0.0625, 0.8325, 0.0625, 0.7413, 0.1875, 0.7396, 0.1875, 0.8281, 0.125, 0.8281, 0.125, 0.7396, 0.25, 0.7396, 0.25, 0.8281, 0.1875, 0.8281, 0.1875, 0.7396, 0.3125, 0.7396, 0.3125, 0.8281, 0.25, 0.8281, 0.25, 0.7396, 0.375, 0.7396, 0.375, 0.8281, 0.3125, 0.8281, 0.3125, 0.7396, 0.4375, 0.7396, 0.4375, 0.8281, 0.375, 0.8281, 0.375, 0.7396, 0.5, 0.7396, 0.5, 0.8281, 0.4375, 0.8281, 0.4375, 0.7396, 0.5625, 0.7396, 0.5625, 0.8281, 0.5, 0.8281, 0.5, 0.7396, 0.625, 0.7396, 0.625, 0.8281, 0.5625, 0.8281, 0.5625, 0.7396, 0.6875, 0.7396, 0.6875, 0.8281, 0.625, 0.8281, 0.625, 0.7396, 0.75, 0.7396, 0.75, 0.8281, 0.6875, 0.8281, 0.6875, 0.7396, 0.8125, 0.7396, 0.8125, 0.8281, 0.75, 0.8281, 0.75, 0.7396, 0.875, 0.7396, 0.875, 0.8281, 0.8125, 0.8281, 0.8125, 0.7396, 0.9375, 0.7413, 0.9375, 0.8325, 0.875, 0.8281, 0.875, 0.7396, 1.0, 0.75, 1.0, 0.875, 0.9375, 0.8325, 0.9375, 0.7413])
me_cylinder_007.materials.append(mat_cactus_material)
me_cylinder_007.update()

# ---- objects
ob_tree_top = bpy.data.objects.new('tree_top', me_cylinder_001)
ob_tree_core = bpy.data.objects.new('tree_core', me_cylinder_002)
ob_tree_top_001 = bpy.data.objects.new('tree_top.001', me_cylinder_007)

# ---- transforms, parenting, visibility, modifiers, constraints
ob_tree_top.location = (0.0, 0.0, 2.0)
_vg = ob_tree_top.vertex_groups.new(name='top_vg')
ob_tree_core.location = (0.0, 0.0, 0.0)
_vg = ob_tree_core.vertex_groups.new(name='core_vg')
ob_tree_top_001.location = (-0.9, 0.0, 1.1)
_vg = ob_tree_top_001.vertex_groups.new(name='top_vg')

# ---- collection membership
col_collection.objects.link(ob_tree_top)
col_collection.objects.link(ob_tree_core)
col_collection.objects.link(ob_tree_top_001)

# ---- scene / render settings (as saved in the file)
scene.frame_start = 1; scene.frame_end = 250; scene.frame_set(1)
scene.render.engine = 'BLENDER_EEVEE_NEXT'
scene.render.bake_bias = 0.0
scene.render.bake_samples = 0
scene.cycles.sampling_pattern = 'TABULATED_SOBOL'
scene.eevee.use_volume_custom_range = False
bpy.context.view_layer.update()

# ---- added for rendering (the .blend has no active camera and no usable light): camera, sun
cam_auto = bpy.data.cameras.new('AutoCamera')
cam_auto.lens = 50.0
cam_auto.sensor_width = 36.0
cam_auto.clip_end = 1000.0
ob_auto_camera = bpy.data.objects.new('AutoCamera', cam_auto)
scene.collection.objects.link(ob_auto_camera)
ob_auto_camera.location = (3.68735, -5.25991, 5.34218)
ob_auto_camera.rotation_euler = (1.09748, -7.21219e-08, 0.694738)
scene.camera = ob_auto_camera
light_auto_sun = bpy.data.lights.new('AutoSun', 'SUN')
light_auto_sun.energy = 3.0
light_auto_sun.angle = 0.0523599
ob_auto_sun = bpy.data.objects.new('AutoSun', light_auto_sun)
scene.collection.objects.link(ob_auto_sun)
ob_auto_sun.rotation_euler = (0.872665, 0.174533, 0.523599)
bpy.context.view_layer.update()
